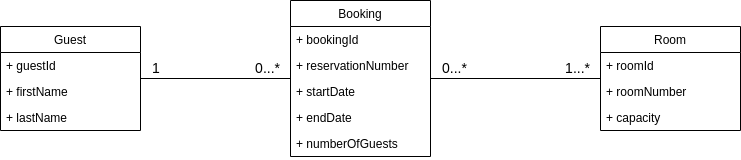

The diagram above was exported from draw.io. Its source (the exported page's mxGraphModel, read from the mxfile embedded in the PNG):
<mxGraphModel dx="1422" dy="878" grid="1" gridSize="10" guides="1" tooltips="1" connect="1" arrows="1" fold="1" page="1" pageScale="1" pageWidth="827" pageHeight="1169" math="0" shadow="0">
  <root>
    <mxCell id="0" />
    <mxCell id="1" parent="0" />
    <mxCell id="uCTwCUklcfOVcS6nsu2W-2" value="Guest" style="swimlane;fontStyle=0;childLayout=stackLayout;horizontal=1;startSize=26;fillColor=none;horizontalStack=0;resizeParent=1;resizeParentMax=0;resizeLast=0;collapsible=1;marginBottom=0;" parent="1" vertex="1">
      <mxGeometry x="40" y="306" width="140" height="104" as="geometry" />
    </mxCell>
    <mxCell id="uCTwCUklcfOVcS6nsu2W-5" value="+ guestId" style="text;strokeColor=none;fillColor=none;align=left;verticalAlign=top;spacingLeft=4;spacingRight=4;overflow=hidden;rotatable=0;points=[[0,0.5],[1,0.5]];portConstraint=eastwest;" parent="uCTwCUklcfOVcS6nsu2W-2" vertex="1">
      <mxGeometry y="26" width="140" height="26" as="geometry" />
    </mxCell>
    <mxCell id="uCTwCUklcfOVcS6nsu2W-3" value="+ firstName" style="text;strokeColor=none;fillColor=none;align=left;verticalAlign=top;spacingLeft=4;spacingRight=4;overflow=hidden;rotatable=0;points=[[0,0.5],[1,0.5]];portConstraint=eastwest;" parent="uCTwCUklcfOVcS6nsu2W-2" vertex="1">
      <mxGeometry y="52" width="140" height="26" as="geometry" />
    </mxCell>
    <mxCell id="uCTwCUklcfOVcS6nsu2W-4" value="+ lastName" style="text;strokeColor=none;fillColor=none;align=left;verticalAlign=top;spacingLeft=4;spacingRight=4;overflow=hidden;rotatable=0;points=[[0,0.5],[1,0.5]];portConstraint=eastwest;" parent="uCTwCUklcfOVcS6nsu2W-2" vertex="1">
      <mxGeometry y="78" width="140" height="26" as="geometry" />
    </mxCell>
    <mxCell id="uCTwCUklcfOVcS6nsu2W-6" value="Booking" style="swimlane;fontStyle=0;childLayout=stackLayout;horizontal=1;startSize=26;fillColor=none;horizontalStack=0;resizeParent=1;resizeParentMax=0;resizeLast=0;collapsible=1;marginBottom=0;" parent="1" vertex="1">
      <mxGeometry x="330" y="280" width="140" height="156" as="geometry" />
    </mxCell>
    <mxCell id="uCTwCUklcfOVcS6nsu2W-7" value="+ bookingId" style="text;strokeColor=none;fillColor=none;align=left;verticalAlign=top;spacingLeft=4;spacingRight=4;overflow=hidden;rotatable=0;points=[[0,0.5],[1,0.5]];portConstraint=eastwest;" parent="uCTwCUklcfOVcS6nsu2W-6" vertex="1">
      <mxGeometry y="26" width="140" height="26" as="geometry" />
    </mxCell>
    <mxCell id="uCTwCUklcfOVcS6nsu2W-9" value="+ reservationNumber" style="text;strokeColor=none;fillColor=none;align=left;verticalAlign=top;spacingLeft=4;spacingRight=4;overflow=hidden;rotatable=0;points=[[0,0.5],[1,0.5]];portConstraint=eastwest;" parent="uCTwCUklcfOVcS6nsu2W-6" vertex="1">
      <mxGeometry y="52" width="140" height="26" as="geometry" />
    </mxCell>
    <mxCell id="uCTwCUklcfOVcS6nsu2W-8" value="+ startDate" style="text;strokeColor=none;fillColor=none;align=left;verticalAlign=top;spacingLeft=4;spacingRight=4;overflow=hidden;rotatable=0;points=[[0,0.5],[1,0.5]];portConstraint=eastwest;" parent="uCTwCUklcfOVcS6nsu2W-6" vertex="1">
      <mxGeometry y="78" width="140" height="26" as="geometry" />
    </mxCell>
    <mxCell id="uCTwCUklcfOVcS6nsu2W-20" value="+ endDate" style="text;strokeColor=none;fillColor=none;align=left;verticalAlign=top;spacingLeft=4;spacingRight=4;overflow=hidden;rotatable=0;points=[[0,0.5],[1,0.5]];portConstraint=eastwest;" parent="uCTwCUklcfOVcS6nsu2W-6" vertex="1">
      <mxGeometry y="104" width="140" height="26" as="geometry" />
    </mxCell>
    <mxCell id="uCTwCUklcfOVcS6nsu2W-21" value="+ numberOfGuests" style="text;strokeColor=none;fillColor=none;align=left;verticalAlign=top;spacingLeft=4;spacingRight=4;overflow=hidden;rotatable=0;points=[[0,0.5],[1,0.5]];portConstraint=eastwest;" parent="uCTwCUklcfOVcS6nsu2W-6" vertex="1">
      <mxGeometry y="130" width="140" height="26" as="geometry" />
    </mxCell>
    <mxCell id="uCTwCUklcfOVcS6nsu2W-10" value="Room" style="swimlane;fontStyle=0;childLayout=stackLayout;horizontal=1;startSize=26;fillColor=none;horizontalStack=0;resizeParent=1;resizeParentMax=0;resizeLast=0;collapsible=1;marginBottom=0;" parent="1" vertex="1">
      <mxGeometry x="640" y="306" width="140" height="104" as="geometry" />
    </mxCell>
    <mxCell id="dPEJXfY_tMtdsI0G7d3--1" value="+ roomId" style="text;strokeColor=none;fillColor=none;align=left;verticalAlign=top;spacingLeft=4;spacingRight=4;overflow=hidden;rotatable=0;points=[[0,0.5],[1,0.5]];portConstraint=eastwest;" vertex="1" parent="uCTwCUklcfOVcS6nsu2W-10">
      <mxGeometry y="26" width="140" height="26" as="geometry" />
    </mxCell>
    <mxCell id="uCTwCUklcfOVcS6nsu2W-11" value="+ roomNumber" style="text;strokeColor=none;fillColor=none;align=left;verticalAlign=top;spacingLeft=4;spacingRight=4;overflow=hidden;rotatable=0;points=[[0,0.5],[1,0.5]];portConstraint=eastwest;" parent="uCTwCUklcfOVcS6nsu2W-10" vertex="1">
      <mxGeometry y="52" width="140" height="26" as="geometry" />
    </mxCell>
    <mxCell id="uCTwCUklcfOVcS6nsu2W-12" value="+ capacity" style="text;strokeColor=none;fillColor=none;align=left;verticalAlign=top;spacingLeft=4;spacingRight=4;overflow=hidden;rotatable=0;points=[[0,0.5],[1,0.5]];portConstraint=eastwest;" parent="uCTwCUklcfOVcS6nsu2W-10" vertex="1">
      <mxGeometry y="78" width="140" height="26" as="geometry" />
    </mxCell>
    <mxCell id="uCTwCUklcfOVcS6nsu2W-14" value="" style="endArrow=none;html=1;edgeStyle=orthogonalEdgeStyle;rounded=0;" parent="1" source="uCTwCUklcfOVcS6nsu2W-2" target="uCTwCUklcfOVcS6nsu2W-6" edge="1">
      <mxGeometry relative="1" as="geometry">
        <mxPoint x="330" y="520" as="sourcePoint" />
        <mxPoint x="330" y="345" as="targetPoint" />
      </mxGeometry>
    </mxCell>
    <mxCell id="uCTwCUklcfOVcS6nsu2W-15" value="&lt;font style=&quot;font-size: 14px&quot;&gt;1&lt;/font&gt;" style="edgeLabel;resizable=0;html=1;align=left;verticalAlign=bottom;" parent="uCTwCUklcfOVcS6nsu2W-14" connectable="0" vertex="1">
      <mxGeometry x="-1" relative="1" as="geometry">
        <mxPoint x="10" as="offset" />
      </mxGeometry>
    </mxCell>
    <mxCell id="uCTwCUklcfOVcS6nsu2W-16" value="&lt;font style=&quot;font-size: 14px&quot;&gt;0...*&lt;/font&gt;" style="edgeLabel;resizable=0;html=1;align=right;verticalAlign=bottom;" parent="uCTwCUklcfOVcS6nsu2W-14" connectable="0" vertex="1">
      <mxGeometry x="1" relative="1" as="geometry">
        <mxPoint x="-10" as="offset" />
      </mxGeometry>
    </mxCell>
    <mxCell id="uCTwCUklcfOVcS6nsu2W-17" value="" style="endArrow=none;html=1;edgeStyle=orthogonalEdgeStyle;rounded=0;" parent="1" source="uCTwCUklcfOVcS6nsu2W-6" target="uCTwCUklcfOVcS6nsu2W-10" edge="1">
      <mxGeometry relative="1" as="geometry">
        <mxPoint x="480" y="331.58" as="sourcePoint" />
        <mxPoint x="630" y="331.58" as="targetPoint" />
      </mxGeometry>
    </mxCell>
    <mxCell id="uCTwCUklcfOVcS6nsu2W-18" value="&lt;font style=&quot;font-size: 14px&quot;&gt;0...*&lt;/font&gt;" style="edgeLabel;resizable=0;html=1;align=left;verticalAlign=bottom;" parent="uCTwCUklcfOVcS6nsu2W-17" connectable="0" vertex="1">
      <mxGeometry x="-1" relative="1" as="geometry">
        <mxPoint x="10" as="offset" />
      </mxGeometry>
    </mxCell>
    <mxCell id="uCTwCUklcfOVcS6nsu2W-19" value="&lt;font style=&quot;font-size: 14px&quot;&gt;1...*&lt;/font&gt;" style="edgeLabel;resizable=0;html=1;align=right;verticalAlign=bottom;" parent="uCTwCUklcfOVcS6nsu2W-17" connectable="0" vertex="1">
      <mxGeometry x="1" relative="1" as="geometry">
        <mxPoint x="-10" as="offset" />
      </mxGeometry>
    </mxCell>
  </root>
</mxGraphModel>